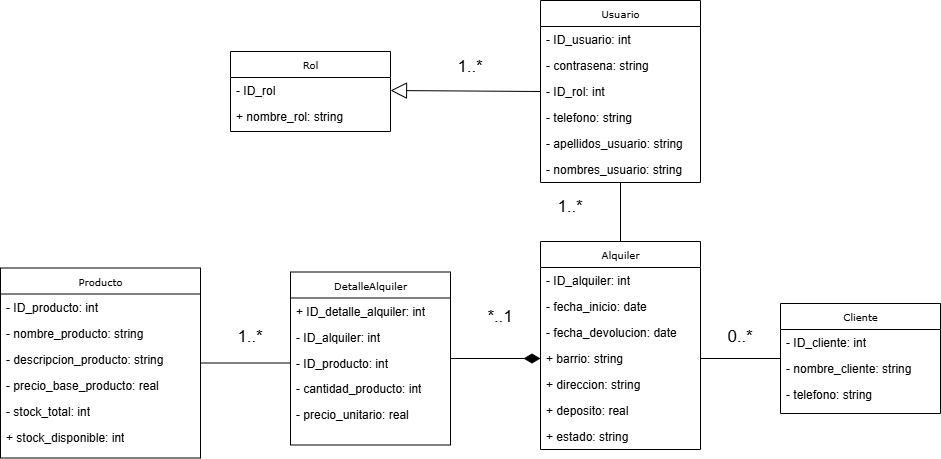

The diagram above was exported from draw.io. Its source (the exported page's mxGraphModel, read from the mxfile embedded in the PNG):
<mxGraphModel dx="993" dy="568" grid="1" gridSize="10" guides="1" tooltips="1" connect="1" arrows="1" fold="1" page="1" pageScale="1" pageWidth="850" pageHeight="1100" background="none" math="0" shadow="0">
  <root>
    <mxCell id="0" />
    <mxCell id="1" parent="0" />
    <mxCell id="17acba5748e5396b-2" parent="1" style="swimlane;html=1;fontStyle=0;childLayout=stackLayout;horizontal=1;startSize=26;fillColor=none;horizontalStack=0;resizeParent=1;resizeLast=0;collapsible=1;marginBottom=0;swimlaneFillColor=#ffffff;rounded=0;shadow=0;comic=0;labelBackgroundColor=none;strokeWidth=1;fontFamily=Verdana;fontSize=10;align=center;" value="Producto" vertex="1">
      <mxGeometry height="190" width="200" y="296.5" as="geometry" />
    </mxCell>
    <mxCell id="17acba5748e5396b-3" parent="17acba5748e5396b-2" style="text;html=1;strokeColor=none;fillColor=none;align=left;verticalAlign=top;spacingLeft=4;spacingRight=4;whiteSpace=wrap;overflow=hidden;rotatable=0;points=[[0,0.5],[1,0.5]];portConstraint=eastwest;" value="- ID_producto: int&amp;nbsp;" vertex="1">
      <mxGeometry height="26" width="200" y="26" as="geometry" />
    </mxCell>
    <mxCell id="17acba5748e5396b-6" parent="17acba5748e5396b-2" style="text;html=1;strokeColor=none;fillColor=none;align=left;verticalAlign=top;spacingLeft=4;spacingRight=4;whiteSpace=wrap;overflow=hidden;rotatable=0;points=[[0,0.5],[1,0.5]];portConstraint=eastwest;" value="- nombre_producto: string" vertex="1">
      <mxGeometry height="26" width="200" y="52" as="geometry" />
    </mxCell>
    <mxCell id="17acba5748e5396b-9" parent="17acba5748e5396b-2" style="text;html=1;strokeColor=none;fillColor=none;align=left;verticalAlign=top;spacingLeft=4;spacingRight=4;whiteSpace=wrap;overflow=hidden;rotatable=0;points=[[0,0.5],[1,0.5]];portConstraint=eastwest;" value="- descripcion_producto: string" vertex="1">
      <mxGeometry height="26" width="200" y="78" as="geometry" />
    </mxCell>
    <mxCell id="jCh8eW04zlX9QceN-y_2-7" parent="17acba5748e5396b-2" style="text;html=1;strokeColor=none;fillColor=none;align=left;verticalAlign=top;spacingLeft=4;spacingRight=4;whiteSpace=wrap;overflow=hidden;rotatable=0;points=[[0,0.5],[1,0.5]];portConstraint=eastwest;" value="- precio_base_producto: real" vertex="1">
      <mxGeometry height="26" width="200" y="104" as="geometry" />
    </mxCell>
    <mxCell id="jCh8eW04zlX9QceN-y_2-8" parent="17acba5748e5396b-2" style="text;html=1;strokeColor=none;fillColor=none;align=left;verticalAlign=top;spacingLeft=4;spacingRight=4;whiteSpace=wrap;overflow=hidden;rotatable=0;points=[[0,0.5],[1,0.5]];portConstraint=eastwest;" value="- stock_total: int" vertex="1">
      <mxGeometry height="26" width="200" y="130" as="geometry" />
    </mxCell>
    <mxCell id="jCh8eW04zlX9QceN-y_2-9" parent="17acba5748e5396b-2" style="text;html=1;strokeColor=none;fillColor=none;align=left;verticalAlign=top;spacingLeft=4;spacingRight=4;whiteSpace=wrap;overflow=hidden;rotatable=0;points=[[0,0.5],[1,0.5]];portConstraint=eastwest;" value="+ stock_disponible: int" vertex="1">
      <mxGeometry height="26" width="200" y="156" as="geometry" />
    </mxCell>
    <mxCell id="jCh8eW04zlX9QceN-y_2-39" edge="1" parent="1" source="17acba5748e5396b-20" style="edgeStyle=orthogonalEdgeStyle;rounded=0;orthogonalLoop=1;jettySize=auto;html=1;entryX=0.5;entryY=0;entryDx=0;entryDy=0;endArrow=none;endFill=0;" target="17acba5748e5396b-30">
      <mxGeometry relative="1" as="geometry" />
    </mxCell>
    <mxCell id="17acba5748e5396b-20" parent="1" style="swimlane;html=1;fontStyle=0;childLayout=stackLayout;horizontal=1;startSize=26;fillColor=none;horizontalStack=0;resizeParent=1;resizeLast=0;collapsible=1;marginBottom=0;swimlaneFillColor=#ffffff;rounded=0;shadow=0;comic=0;labelBackgroundColor=none;strokeWidth=1;fontFamily=Verdana;fontSize=10;align=center;" value="Usuario" vertex="1">
      <mxGeometry height="182" width="160" x="540" y="29" as="geometry" />
    </mxCell>
    <mxCell id="17acba5748e5396b-21" parent="17acba5748e5396b-20" style="text;html=1;strokeColor=none;fillColor=none;align=left;verticalAlign=top;spacingLeft=4;spacingRight=4;whiteSpace=wrap;overflow=hidden;rotatable=0;points=[[0,0.5],[1,0.5]];portConstraint=eastwest;" value="- ID_usuario: int" vertex="1">
      <mxGeometry height="26" width="160" y="26" as="geometry" />
    </mxCell>
    <mxCell id="17acba5748e5396b-24" parent="17acba5748e5396b-20" style="text;html=1;strokeColor=none;fillColor=none;align=left;verticalAlign=top;spacingLeft=4;spacingRight=4;whiteSpace=wrap;overflow=hidden;rotatable=0;points=[[0,0.5],[1,0.5]];portConstraint=eastwest;" value="- contrasena: string" vertex="1">
      <mxGeometry height="26" width="160" y="52" as="geometry" />
    </mxCell>
    <mxCell id="jCh8eW04zlX9QceN-y_2-27" parent="17acba5748e5396b-20" style="text;html=1;strokeColor=none;fillColor=none;align=left;verticalAlign=top;spacingLeft=4;spacingRight=4;whiteSpace=wrap;overflow=hidden;rotatable=0;points=[[0,0.5],[1,0.5]];portConstraint=eastwest;" value="- ID_rol: int" vertex="1">
      <mxGeometry height="26" width="160" y="78" as="geometry" />
    </mxCell>
    <mxCell id="jCh8eW04zlX9QceN-y_2-28" parent="17acba5748e5396b-20" style="text;html=1;strokeColor=none;fillColor=none;align=left;verticalAlign=top;spacingLeft=4;spacingRight=4;whiteSpace=wrap;overflow=hidden;rotatable=0;points=[[0,0.5],[1,0.5]];portConstraint=eastwest;" value="- telefono: string" vertex="1">
      <mxGeometry height="26" width="160" y="104" as="geometry" />
    </mxCell>
    <mxCell id="jCh8eW04zlX9QceN-y_2-29" parent="17acba5748e5396b-20" style="text;html=1;strokeColor=none;fillColor=none;align=left;verticalAlign=top;spacingLeft=4;spacingRight=4;whiteSpace=wrap;overflow=hidden;rotatable=0;points=[[0,0.5],[1,0.5]];portConstraint=eastwest;" value="- apellidos_usuario: string" vertex="1">
      <mxGeometry height="26" width="160" y="130" as="geometry" />
    </mxCell>
    <mxCell id="jCh8eW04zlX9QceN-y_2-33" parent="17acba5748e5396b-20" style="text;html=1;strokeColor=none;fillColor=none;align=left;verticalAlign=top;spacingLeft=4;spacingRight=4;whiteSpace=wrap;overflow=hidden;rotatable=0;points=[[0,0.5],[1,0.5]];portConstraint=eastwest;" value="- nombres_usuario: string" vertex="1">
      <mxGeometry height="26" width="160" y="156" as="geometry" />
    </mxCell>
    <mxCell id="17acba5748e5396b-30" parent="1" style="swimlane;html=1;fontStyle=0;childLayout=stackLayout;horizontal=1;startSize=26;fillColor=none;horizontalStack=0;resizeParent=1;resizeLast=0;collapsible=1;marginBottom=0;swimlaneFillColor=#ffffff;rounded=0;shadow=0;comic=0;labelBackgroundColor=none;strokeWidth=1;fontFamily=Verdana;fontSize=10;align=center;" value="Alquiler" vertex="1">
      <mxGeometry height="208" width="160" x="540" y="270" as="geometry" />
    </mxCell>
    <mxCell id="17acba5748e5396b-31" parent="17acba5748e5396b-30" style="text;html=1;strokeColor=none;fillColor=none;align=left;verticalAlign=top;spacingLeft=4;spacingRight=4;whiteSpace=wrap;overflow=hidden;rotatable=0;points=[[0,0.5],[1,0.5]];portConstraint=eastwest;" value="- ID_alquiler: int" vertex="1">
      <mxGeometry height="26" width="160" y="26" as="geometry" />
    </mxCell>
    <mxCell id="17acba5748e5396b-32" parent="17acba5748e5396b-30" style="text;html=1;strokeColor=none;fillColor=none;align=left;verticalAlign=top;spacingLeft=4;spacingRight=4;whiteSpace=wrap;overflow=hidden;rotatable=0;points=[[0,0.5],[1,0.5]];portConstraint=eastwest;" value="- fecha_inicio: date" vertex="1">
      <mxGeometry height="26" width="160" y="52" as="geometry" />
    </mxCell>
    <mxCell id="17acba5748e5396b-33" parent="17acba5748e5396b-30" style="text;html=1;strokeColor=none;fillColor=none;align=left;verticalAlign=top;spacingLeft=4;spacingRight=4;whiteSpace=wrap;overflow=hidden;rotatable=0;points=[[0,0.5],[1,0.5]];portConstraint=eastwest;" value="- fecha_devolucion: date" vertex="1">
      <mxGeometry height="26" width="160" y="78" as="geometry" />
    </mxCell>
    <mxCell id="jCh8eW04zlX9QceN-y_2-19" parent="17acba5748e5396b-30" style="text;html=1;strokeColor=none;fillColor=none;align=left;verticalAlign=top;spacingLeft=4;spacingRight=4;whiteSpace=wrap;overflow=hidden;rotatable=0;points=[[0,0.5],[1,0.5]];portConstraint=eastwest;" value="+ barrio: string" vertex="1">
      <mxGeometry height="26" width="160" y="104" as="geometry" />
    </mxCell>
    <mxCell id="jCh8eW04zlX9QceN-y_2-20" parent="17acba5748e5396b-30" style="text;html=1;strokeColor=none;fillColor=none;align=left;verticalAlign=top;spacingLeft=4;spacingRight=4;whiteSpace=wrap;overflow=hidden;rotatable=0;points=[[0,0.5],[1,0.5]];portConstraint=eastwest;" value="+ direccion: string" vertex="1">
      <mxGeometry height="26" width="160" y="130" as="geometry" />
    </mxCell>
    <mxCell id="jCh8eW04zlX9QceN-y_2-23" parent="17acba5748e5396b-30" style="text;html=1;strokeColor=none;fillColor=none;align=left;verticalAlign=top;spacingLeft=4;spacingRight=4;whiteSpace=wrap;overflow=hidden;rotatable=0;points=[[0,0.5],[1,0.5]];portConstraint=eastwest;" value="+ deposito: real" vertex="1">
      <mxGeometry height="26" width="160" y="156" as="geometry" />
    </mxCell>
    <mxCell id="jCh8eW04zlX9QceN-y_2-26" parent="17acba5748e5396b-30" style="text;html=1;strokeColor=none;fillColor=none;align=left;verticalAlign=top;spacingLeft=4;spacingRight=4;whiteSpace=wrap;overflow=hidden;rotatable=0;points=[[0,0.5],[1,0.5]];portConstraint=eastwest;" value="+ estado: string" vertex="1">
      <mxGeometry height="26" width="160" y="182" as="geometry" />
    </mxCell>
    <mxCell id="5d2195bd80daf111-5" parent="1" style="swimlane;html=1;fontStyle=0;childLayout=stackLayout;horizontal=1;startSize=26;fillColor=none;horizontalStack=0;resizeParent=1;resizeLast=0;collapsible=1;marginBottom=0;swimlaneFillColor=#ffffff;rounded=0;shadow=0;comic=0;labelBackgroundColor=none;strokeWidth=1;fontFamily=Verdana;fontSize=10;align=center;" value="Rol" vertex="1">
      <mxGeometry height="80" width="160" x="230" y="80" as="geometry" />
    </mxCell>
    <mxCell id="jCh8eW04zlX9QceN-y_2-34" parent="5d2195bd80daf111-5" style="text;html=1;strokeColor=none;fillColor=none;align=left;verticalAlign=top;spacingLeft=4;spacingRight=4;whiteSpace=wrap;overflow=hidden;rotatable=0;points=[[0,0.5],[1,0.5]];portConstraint=eastwest;" value="- ID_rol" vertex="1">
      <mxGeometry height="26" width="160" y="26" as="geometry" />
    </mxCell>
    <mxCell id="5d2195bd80daf111-6" parent="5d2195bd80daf111-5" style="text;html=1;strokeColor=none;fillColor=none;align=left;verticalAlign=top;spacingLeft=4;spacingRight=4;whiteSpace=wrap;overflow=hidden;rotatable=0;points=[[0,0.5],[1,0.5]];portConstraint=eastwest;" value="+ nombre_rol: string" vertex="1">
      <mxGeometry height="26" width="160" y="52" as="geometry" />
    </mxCell>
    <mxCell id="jCh8eW04zlX9QceN-y_2-41" edge="1" parent="1" source="jCh8eW04zlX9QceN-y_2-1" style="edgeStyle=orthogonalEdgeStyle;rounded=0;orthogonalLoop=1;jettySize=auto;html=1;entryX=1;entryY=0.5;entryDx=0;entryDy=0;endArrow=none;endFill=0;" target="jCh8eW04zlX9QceN-y_2-19">
      <mxGeometry relative="1" as="geometry" />
    </mxCell>
    <mxCell id="jCh8eW04zlX9QceN-y_2-1" parent="1" style="swimlane;html=1;fontStyle=0;childLayout=stackLayout;horizontal=1;startSize=26;fillColor=none;horizontalStack=0;resizeParent=1;resizeLast=0;collapsible=1;marginBottom=0;swimlaneFillColor=#ffffff;rounded=0;shadow=0;comic=0;labelBackgroundColor=none;strokeWidth=1;fontFamily=Verdana;fontSize=10;align=center;" value="Cliente" vertex="1">
      <mxGeometry height="110" width="160" x="780" y="332" as="geometry" />
    </mxCell>
    <mxCell id="jCh8eW04zlX9QceN-y_2-2" parent="jCh8eW04zlX9QceN-y_2-1" style="text;html=1;strokeColor=none;fillColor=none;align=left;verticalAlign=top;spacingLeft=4;spacingRight=4;whiteSpace=wrap;overflow=hidden;rotatable=0;points=[[0,0.5],[1,0.5]];portConstraint=eastwest;" value="- ID_cliente: int" vertex="1">
      <mxGeometry height="26" width="160" y="26" as="geometry" />
    </mxCell>
    <mxCell id="jCh8eW04zlX9QceN-y_2-3" parent="jCh8eW04zlX9QceN-y_2-1" style="text;html=1;strokeColor=none;fillColor=none;align=left;verticalAlign=top;spacingLeft=4;spacingRight=4;whiteSpace=wrap;overflow=hidden;rotatable=0;points=[[0,0.5],[1,0.5]];portConstraint=eastwest;" value="- nombre_cliente: string" vertex="1">
      <mxGeometry height="26" width="160" y="52" as="geometry" />
    </mxCell>
    <mxCell id="jCh8eW04zlX9QceN-y_2-21" parent="jCh8eW04zlX9QceN-y_2-1" style="text;html=1;strokeColor=none;fillColor=none;align=left;verticalAlign=top;spacingLeft=4;spacingRight=4;whiteSpace=wrap;overflow=hidden;rotatable=0;points=[[0,0.5],[1,0.5]];portConstraint=eastwest;" value="- telefono: string" vertex="1">
      <mxGeometry height="26" width="160" y="78" as="geometry" />
    </mxCell>
    <mxCell id="jCh8eW04zlX9QceN-y_2-37" edge="1" parent="1" source="jCh8eW04zlX9QceN-y_2-4" style="edgeStyle=orthogonalEdgeStyle;rounded=0;orthogonalLoop=1;jettySize=auto;html=1;entryX=0;entryY=0.5;entryDx=0;entryDy=0;endArrow=diamondThin;endFill=1;endSize=14;" target="jCh8eW04zlX9QceN-y_2-19">
      <mxGeometry relative="1" as="geometry" />
    </mxCell>
    <mxCell id="jCh8eW04zlX9QceN-y_2-4" parent="1" style="swimlane;html=1;fontStyle=0;childLayout=stackLayout;horizontal=1;startSize=26;fillColor=none;horizontalStack=0;resizeParent=1;resizeLast=0;collapsible=1;marginBottom=0;swimlaneFillColor=#ffffff;rounded=0;shadow=0;comic=0;labelBackgroundColor=none;strokeWidth=1;fontFamily=Verdana;fontSize=10;align=center;" value="DetalleAlquiler" vertex="1">
      <mxGeometry height="173" width="160" x="290" y="300.5" as="geometry" />
    </mxCell>
    <mxCell id="jCh8eW04zlX9QceN-y_2-5" parent="jCh8eW04zlX9QceN-y_2-4" style="text;html=1;strokeColor=none;fillColor=none;align=left;verticalAlign=top;spacingLeft=4;spacingRight=4;whiteSpace=wrap;overflow=hidden;rotatable=0;points=[[0,0.5],[1,0.5]];portConstraint=eastwest;" value="+ ID_detalle_alquiler: int" vertex="1">
      <mxGeometry height="26" width="160" y="26" as="geometry" />
    </mxCell>
    <mxCell id="jCh8eW04zlX9QceN-y_2-11" parent="jCh8eW04zlX9QceN-y_2-4" style="text;html=1;strokeColor=none;fillColor=none;align=left;verticalAlign=top;spacingLeft=4;spacingRight=4;whiteSpace=wrap;overflow=hidden;rotatable=0;points=[[0,0.5],[1,0.5]];portConstraint=eastwest;" value="- ID_alquiler: int" vertex="1">
      <mxGeometry height="26" width="160" y="52" as="geometry" />
    </mxCell>
    <mxCell id="jCh8eW04zlX9QceN-y_2-18" parent="jCh8eW04zlX9QceN-y_2-4" style="text;html=1;strokeColor=none;fillColor=none;align=left;verticalAlign=top;spacingLeft=4;spacingRight=4;whiteSpace=wrap;overflow=hidden;rotatable=0;points=[[0,0.5],[1,0.5]];portConstraint=eastwest;" value="- ID_producto: int" vertex="1">
      <mxGeometry height="26" width="160" y="78" as="geometry" />
    </mxCell>
    <mxCell id="jCh8eW04zlX9QceN-y_2-12" parent="jCh8eW04zlX9QceN-y_2-4" style="text;html=1;strokeColor=none;fillColor=none;align=left;verticalAlign=top;spacingLeft=4;spacingRight=4;whiteSpace=wrap;overflow=hidden;rotatable=0;points=[[0,0.5],[1,0.5]];portConstraint=eastwest;" value="- cantidad_producto: int" vertex="1">
      <mxGeometry height="26" width="160" y="104" as="geometry" />
    </mxCell>
    <mxCell id="jCh8eW04zlX9QceN-y_2-13" parent="jCh8eW04zlX9QceN-y_2-4" style="text;html=1;strokeColor=none;fillColor=none;align=left;verticalAlign=top;spacingLeft=4;spacingRight=4;whiteSpace=wrap;overflow=hidden;rotatable=0;points=[[0,0.5],[1,0.5]];portConstraint=eastwest;" value="- precio_unitario: real" vertex="1">
      <mxGeometry height="26" width="160" y="130" as="geometry" />
    </mxCell>
    <mxCell id="jCh8eW04zlX9QceN-y_2-36" edge="1" parent="1" source="jCh8eW04zlX9QceN-y_2-27" style="edgeStyle=orthogonalEdgeStyle;rounded=0;orthogonalLoop=1;jettySize=auto;html=1;entryX=1;entryY=0.5;entryDx=0;entryDy=0;endArrow=block;endFill=0;exitX=0;exitY=0.5;exitDx=0;exitDy=0;endSize=14;" target="jCh8eW04zlX9QceN-y_2-34">
      <mxGeometry relative="1" as="geometry">
        <Array as="points">
          <mxPoint x="540" y="119" />
        </Array>
      </mxGeometry>
    </mxCell>
    <mxCell id="jCh8eW04zlX9QceN-y_2-40" edge="1" parent="1" source="jCh8eW04zlX9QceN-y_2-18" style="edgeStyle=orthogonalEdgeStyle;rounded=0;orthogonalLoop=1;jettySize=auto;html=1;entryX=1;entryY=0.5;entryDx=0;entryDy=0;endArrow=none;endFill=0;startSize=16;endSize=14;" target="17acba5748e5396b-2">
      <mxGeometry relative="1" as="geometry" />
    </mxCell>
    <mxCell id="jCh8eW04zlX9QceN-y_2-44" parent="1" style="text;html=1;whiteSpace=wrap;strokeColor=none;fillColor=none;align=center;verticalAlign=middle;rounded=0;" value="&lt;span data-lucid-type=&quot;application/vnd.lucid.text&quot; data-lucid-content=&quot;{&amp;quot;t&amp;quot;:&amp;quot;1..*&amp;quot;,&amp;quot;m&amp;quot;:[{&amp;quot;s&amp;quot;:0,&amp;quot;n&amp;quot;:&amp;quot;a&amp;quot;,&amp;quot;v&amp;quot;:&amp;quot;left&amp;quot;},{&amp;quot;s&amp;quot;:0,&amp;quot;n&amp;quot;:&amp;quot;fsp&amp;quot;,&amp;quot;v&amp;quot;:&amp;quot;ss_presetShapeStyle1_textStyle&amp;quot;,&amp;quot;e&amp;quot;:4},{&amp;quot;s&amp;quot;:0,&amp;quot;n&amp;quot;:&amp;quot;fsp2&amp;quot;,&amp;quot;v&amp;quot;:&amp;quot;ss_presetShapeStyle1_textStyle&amp;quot;,&amp;quot;e&amp;quot;:4},{&amp;quot;s&amp;quot;:0,&amp;quot;n&amp;quot;:&amp;quot;s&amp;quot;,&amp;quot;v&amp;quot;:22.22222222222222,&amp;quot;e&amp;quot;:4},{&amp;quot;s&amp;quot;:0,&amp;quot;n&amp;quot;:&amp;quot;p&amp;quot;,&amp;quot;v&amp;quot;:1.2}]}&quot;&gt;&lt;span style=&quot;color:#000000;font-size:16.666666666666664px;&quot;&gt;1..*&lt;/span&gt;&lt;/span&gt;" vertex="1">
      <mxGeometry height="30" width="60" x="440" y="80" as="geometry" />
    </mxCell>
    <mxCell id="jCh8eW04zlX9QceN-y_2-45" parent="1" style="text;html=1;whiteSpace=wrap;strokeColor=none;fillColor=none;align=center;verticalAlign=middle;rounded=0;" value="&lt;span data-lucid-type=&quot;application/vnd.lucid.text&quot; data-lucid-content=&quot;{&amp;quot;t&amp;quot;:&amp;quot;*..1&amp;quot;,&amp;quot;m&amp;quot;:[{&amp;quot;s&amp;quot;:0,&amp;quot;n&amp;quot;:&amp;quot;a&amp;quot;,&amp;quot;v&amp;quot;:&amp;quot;left&amp;quot;},{&amp;quot;s&amp;quot;:0,&amp;quot;n&amp;quot;:&amp;quot;fsp&amp;quot;,&amp;quot;v&amp;quot;:&amp;quot;ss_presetShapeStyle1_textStyle&amp;quot;,&amp;quot;e&amp;quot;:4},{&amp;quot;s&amp;quot;:0,&amp;quot;n&amp;quot;:&amp;quot;fsp2&amp;quot;,&amp;quot;v&amp;quot;:&amp;quot;ss_presetShapeStyle1_textStyle&amp;quot;,&amp;quot;e&amp;quot;:4},{&amp;quot;s&amp;quot;:0,&amp;quot;n&amp;quot;:&amp;quot;s&amp;quot;,&amp;quot;v&amp;quot;:22.22222222222222,&amp;quot;e&amp;quot;:4},{&amp;quot;s&amp;quot;:0,&amp;quot;n&amp;quot;:&amp;quot;p&amp;quot;,&amp;quot;v&amp;quot;:1.2}]}&quot;&gt;&lt;span style=&quot;color:#000000;font-size:16.666666666666664px;&quot;&gt;*..1&lt;/span&gt;&lt;/span&gt;" vertex="1">
      <mxGeometry height="30" width="60" x="470" y="330" as="geometry" />
    </mxCell>
    <mxCell id="jCh8eW04zlX9QceN-y_2-46" parent="1" style="text;html=1;whiteSpace=wrap;strokeColor=none;fillColor=none;align=center;verticalAlign=middle;rounded=0;" value="&lt;span data-lucid-type=&quot;application/vnd.lucid.text&quot; data-lucid-content=&quot;{&amp;quot;t&amp;quot;:&amp;quot;1..*&amp;quot;,&amp;quot;m&amp;quot;:[{&amp;quot;s&amp;quot;:0,&amp;quot;n&amp;quot;:&amp;quot;a&amp;quot;,&amp;quot;v&amp;quot;:&amp;quot;left&amp;quot;},{&amp;quot;s&amp;quot;:0,&amp;quot;n&amp;quot;:&amp;quot;fsp&amp;quot;,&amp;quot;v&amp;quot;:&amp;quot;ss_presetShapeStyle1_textStyle&amp;quot;,&amp;quot;e&amp;quot;:4},{&amp;quot;s&amp;quot;:0,&amp;quot;n&amp;quot;:&amp;quot;fsp2&amp;quot;,&amp;quot;v&amp;quot;:&amp;quot;ss_presetShapeStyle1_textStyle&amp;quot;,&amp;quot;e&amp;quot;:4},{&amp;quot;s&amp;quot;:0,&amp;quot;n&amp;quot;:&amp;quot;s&amp;quot;,&amp;quot;v&amp;quot;:22.22222222222222,&amp;quot;e&amp;quot;:4},{&amp;quot;s&amp;quot;:0,&amp;quot;n&amp;quot;:&amp;quot;p&amp;quot;,&amp;quot;v&amp;quot;:1.2}]}&quot;&gt;&lt;span style=&quot;color:#000000;font-size:16.666666666666664px;&quot;&gt;1..*&lt;/span&gt;&lt;/span&gt;" vertex="1">
      <mxGeometry height="30" width="60" x="220" y="350" as="geometry" />
    </mxCell>
    <mxCell id="jCh8eW04zlX9QceN-y_2-47" parent="1" style="text;html=1;whiteSpace=wrap;strokeColor=none;fillColor=none;align=center;verticalAlign=middle;rounded=0;" value="&lt;span data-lucid-type=&quot;application/vnd.lucid.text&quot; data-lucid-content=&quot;{&amp;quot;t&amp;quot;:&amp;quot;1..*&amp;quot;,&amp;quot;m&amp;quot;:[{&amp;quot;s&amp;quot;:0,&amp;quot;n&amp;quot;:&amp;quot;a&amp;quot;,&amp;quot;v&amp;quot;:&amp;quot;left&amp;quot;},{&amp;quot;s&amp;quot;:0,&amp;quot;n&amp;quot;:&amp;quot;fsp&amp;quot;,&amp;quot;v&amp;quot;:&amp;quot;ss_presetShapeStyle1_textStyle&amp;quot;,&amp;quot;e&amp;quot;:4},{&amp;quot;s&amp;quot;:0,&amp;quot;n&amp;quot;:&amp;quot;fsp2&amp;quot;,&amp;quot;v&amp;quot;:&amp;quot;ss_presetShapeStyle1_textStyle&amp;quot;,&amp;quot;e&amp;quot;:4},{&amp;quot;s&amp;quot;:0,&amp;quot;n&amp;quot;:&amp;quot;s&amp;quot;,&amp;quot;v&amp;quot;:22.22222222222222,&amp;quot;e&amp;quot;:4},{&amp;quot;s&amp;quot;:0,&amp;quot;n&amp;quot;:&amp;quot;p&amp;quot;,&amp;quot;v&amp;quot;:1.2}]}&quot;&gt;&lt;span style=&quot;color: rgb(0, 0, 0); font-size: 16.6667px;&quot;&gt;0..*&lt;/span&gt;&lt;/span&gt;" vertex="1">
      <mxGeometry height="30" width="60" x="710" y="350" as="geometry" />
    </mxCell>
    <mxCell id="jCh8eW04zlX9QceN-y_2-48" parent="1" style="text;html=1;whiteSpace=wrap;strokeColor=none;fillColor=none;align=center;verticalAlign=middle;rounded=0;" value="&lt;span data-lucid-type=&quot;application/vnd.lucid.text&quot; data-lucid-content=&quot;{&amp;quot;t&amp;quot;:&amp;quot;1..*&amp;quot;,&amp;quot;m&amp;quot;:[{&amp;quot;s&amp;quot;:0,&amp;quot;n&amp;quot;:&amp;quot;a&amp;quot;,&amp;quot;v&amp;quot;:&amp;quot;left&amp;quot;},{&amp;quot;s&amp;quot;:0,&amp;quot;n&amp;quot;:&amp;quot;fsp&amp;quot;,&amp;quot;v&amp;quot;:&amp;quot;ss_presetShapeStyle1_textStyle&amp;quot;,&amp;quot;e&amp;quot;:4},{&amp;quot;s&amp;quot;:0,&amp;quot;n&amp;quot;:&amp;quot;fsp2&amp;quot;,&amp;quot;v&amp;quot;:&amp;quot;ss_presetShapeStyle1_textStyle&amp;quot;,&amp;quot;e&amp;quot;:4},{&amp;quot;s&amp;quot;:0,&amp;quot;n&amp;quot;:&amp;quot;s&amp;quot;,&amp;quot;v&amp;quot;:22.22222222222222,&amp;quot;e&amp;quot;:4},{&amp;quot;s&amp;quot;:0,&amp;quot;n&amp;quot;:&amp;quot;p&amp;quot;,&amp;quot;v&amp;quot;:1.2}]}&quot;&gt;&lt;span style=&quot;color:#000000;font-size:16.666666666666664px;&quot;&gt;1..*&lt;/span&gt;&lt;/span&gt;" vertex="1">
      <mxGeometry height="30" width="60" x="540" y="220" as="geometry" />
    </mxCell>
  </root>
</mxGraphModel>